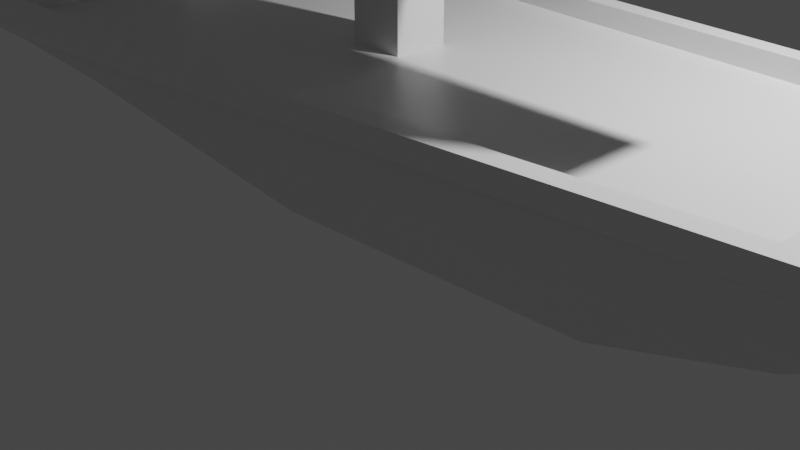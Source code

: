 # Source: CenarioBarquinho.blend  (saved by Blender 3.3.6; exported with 4.5.12 LTS)
import bpy
from mathutils import Matrix  # noqa: F401  (used for matrix-valued properties, if any)

bpy.ops.wm.read_factory_settings(use_empty=True)
scene = bpy.context.scene
scene.name = 'Scene'

# ---- collections
col_collection = bpy.data.collections.new('Collection'); scene.collection.children.link(col_collection)

# ---- materials (node trees are filled in below, after node groups)
mat_material = bpy.data.materials.new('Material')
mat_material.alpha_threshold = 0.0
mat_material.use_transparent_shadow = False
mat_material.line_color = (0.0, 0.0, 0.0, 1.0)

# ---- material node trees
mat_material.use_nodes = True; mat_material.node_tree.nodes.clear()
_N = mat_material.node_tree.nodes; _L = mat_material.node_tree.links
n0 = _N.new('ShaderNodeOutputMaterial'); n0.name = 'Material Output'; n0.location = (300, 300)
n1 = _N.new('ShaderNodeBsdfPrincipled'); n1.name = 'Principled BSDF'; n1.location = (10, 300)
n1.distribution = 'GGX'
n1.subsurface_method = 'RANDOM_WALK_SKIN'
n1.inputs[2].default_value = 0.4
n1.inputs[3].default_value = 1.45
n1.inputs[27].default_value = (0.0, 0.0, 0.0, 1.0)
n1.inputs[28].default_value = 1.0
_L.new(n1.outputs[0], n0.inputs[0])
n0.is_active_output = True

# ---- world
world_world = bpy.data.worlds.new('World'); scene.world = world_world
world_world.use_nodes = True; world_world.node_tree.nodes.clear()
_N = world_world.node_tree.nodes; _L = world_world.node_tree.links
n0 = _N.new('ShaderNodeOutputWorld'); n0.name = 'World Output'; n0.location = (300, 300)
n1 = _N.new('ShaderNodeBackground'); n1.name = 'Background'; n1.location = (10, 300)
n1.inputs[0].default_value = (0.05088, 0.05088, 0.05088, 1.0)
_L.new(n1.outputs[0], n0.inputs[0])
n0.is_active_output = True
world_world.color = (0.05088, 0.05088, 0.05088)
world_world.use_sun_shadow = False
world_world.sun_shadow_jitter_overblur = 0.0

# ---- cameras
cam_camera = bpy.data.cameras.new('Camera')
cam_camera.clip_end = 100.0
cam_camera.ortho_scale = 7.314

# ---- lights
light_light = bpy.data.lights.new('Light', 'POINT')
light_light.transmission_factor = 0.0
light_light.energy = 1000.0
light_light.shadow_soft_size = 0.1
light_light.shadow_maximum_resolution = 0.006
light_light.use_absolute_resolution = True

# ---- meshes
me_cenariobarquinho = bpy.data.meshes.new('CenarioBarquinho')
me_cenariobarquinho.from_pydata([(4.759, 1.238, -0.08534), (2.958, 0.8181, -0.8698), (4.759, -1.238, -0.08534), (2.958, -0.8181, -0.8698), (-3.14, 1.514, -0.08534), (-0.4569, 1.0, -0.8698), (-3.14, -1.514, -0.08534), (-0.4569, -1.0, -0.8698), (5.228, -1.569, 0.3072), (-3.876, -1.918, 0.3072), (5.228, 1.569, 0.3072), (-3.876, 1.918, 0.3072), (5.228, -1.665, 0.7166), (-3.876, -2.496, 0.7166), (5.228, 1.665, 0.7166), (-3.876, 2.496, 0.7166), (5.428, 0.1127, -0.08534), (3.626, 0.4422, -0.8698), (5.428, -0.1127, -0.08534), (3.626, -0.4422, -0.8698), (6.437, 0.2723, 0.7012), (6.437, -0.3015, 0.7012), (6.437, 0.1118, 1.111), (6.437, -0.1053, 1.111), (6.92, 0.2723, 1.146), (6.92, -0.3015, 1.146), (6.92, 0.1118, 1.556), (6.92, -0.1053, 1.556), (7.364, -0.01461, 1.371), (-3.409, -2.24, 0.7166), (7.364, 0.003203, 1.781), (4.761, -1.495, 0.7166), (4.761, 1.495, 0.7166), (-3.409, 2.24, 0.7166), (5.228, -1.665, 0.9316), (-3.876, -2.496, 0.9316), (5.228, 1.665, 0.9316), (-3.876, 2.496, 0.9316), (-3.409, 2.24, 0.9316), (-3.409, -2.24, 0.9316), (4.761, 1.495, 0.9316), (4.761, -1.495, 0.9316), (-0.2935, -0.2935, 0.3033), (-0.2935, -0.2935, 6.63), (-0.2935, 0.2935, 0.3033), (-0.2935, 0.2935, 6.63), (0.2935, -0.2935, 0.3033), (0.2935, -0.2935, 6.63), (0.2935, 0.2935, 0.3033), (0.2935, 0.2935, 6.63), (0.3016, -0.2935, 2.704), (0.3016, -0.2935, 6.646), (0.3016, 0.2935, 2.704), (0.3016, 0.2935, 6.646), (0.8886, -0.2935, 2.704), (1.77, -0.2935, 5.393), (0.8886, 0.2935, 2.704), (1.77, 0.2935, 5.393), (2.816, 0.2935, 3.791), (3.556, 0.2935, 2.704), (3.556, -0.2935, 2.704), (2.816, -0.2935, 3.791), (-1.529, 0.2935, 4.542), (-0.769, 0.2935, 2.271), (-0.2627, -0.2935, 5.672), (-0.2627, -0.2935, 2.271), (-0.2627, 0.2935, 5.672), (-0.2627, 0.2935, 2.271), (-0.769, -0.2935, 2.271), (-1.529, -0.2935, 4.542), (-2.431, -0.2935, 3.048), (-3.07, -0.2935, 2.271), (-3.07, 0.2935, 2.271), (-2.431, 0.2935, 3.048)], [], [(0, 4, 11, 10), (3, 2, 6, 7), (7, 6, 4, 5), (5, 1, 3, 7), (12, 8, 21, 23), (5, 4, 0, 1), (10, 11, 15, 14), (6, 2, 8, 9), (4, 6, 9, 11), (0, 10, 20, 16), (32, 31, 41, 40), (14, 12, 23, 22), (11, 9, 13, 15), (9, 8, 12, 13), (17, 16, 18, 19), (18, 16, 20, 21), (20, 22, 26, 24), (2, 3, 19, 18), (1, 0, 16, 17), (3, 1, 17, 19), (8, 2, 18, 21), (10, 14, 22, 20), (27, 25, 28, 30), (21, 20, 24, 25), (23, 21, 25, 27), (22, 23, 27, 26), (32, 33, 29, 31), (26, 27, 30), (24, 26, 30, 28), (25, 24, 28), (12, 14, 36, 34), (14, 15, 37, 36), (31, 29, 39, 41), (36, 37, 38, 40), (34, 36, 40, 41), (37, 35, 39, 38), (35, 34, 41, 39), (33, 32, 40, 38), (15, 13, 35, 37), (29, 33, 38, 39), (13, 12, 34, 35), (42, 43, 45, 44), (44, 45, 49, 48), (48, 49, 47, 46), (46, 47, 43, 42), (44, 48, 46, 42), (49, 45, 43, 47), (52, 53, 57, 56), (55, 54, 60, 61), (54, 55, 51, 50), (63, 62, 66, 67), (57, 53, 51, 55), (59, 58, 61, 60), (57, 55, 61, 58), (56, 57, 58, 59), (68, 69, 70, 71), (69, 64, 66, 62), (62, 63, 72, 73), (71, 70, 73, 72), (69, 62, 73, 70), (65, 64, 69, 68)])
_uv = me_cenariobarquinho.uv_layers.new(name='UVMap')
_uv.uv.foreach_set('vector', [0.625, 0.5, 0.625, 0.25, 0.625, 0.25, 0.625, 0.5, 0.375, 0.75, 0.625, 0.75, 0.625, 1.0, 0.375, 1.0, 0.375, 0.0, 0.625, 0.0, 0.625, 0.25, 0.375, 0.25, 0.125, 0.5, 0.375, 0.5, 0.375, 0.75, 0.125, 0.75, 0.625, 0.75, 0.625, 0.75, 0.625, 0.75, 0.625, 0.75, 0.375, 0.25, 0.625, 0.25, 0.625, 0.5, 0.375, 0.5, 0.625, 0.5, 0.625, 0.25, 0.625, 0.25, 0.625, 0.5, 0.625, 1.0, 0.625, 0.75, 0.625, 0.75, 0.625, 1.0, 0.625, 0.25, 0.625, 0.0, 0.625, 0.0, 0.625, 0.25, 0.625, 0.5, 0.625, 0.5, 0.625, 0.5, 0.625, 0.5, 0.625, 0.5, 0.625, 0.75, 0.625, 0.75, 0.625, 0.5, 0.625, 0.5, 0.625, 0.75, 0.625, 0.75, 0.625, 0.5, 0.625, 0.25, 0.625, 0.0, 0.625, 0.0, 0.625, 0.25, 0.625, 1.0, 0.625, 0.75, 0.625, 0.75, 0.625, 1.0, 0.375, 0.5, 0.625, 0.5, 0.625, 0.75, 0.375, 0.75, 0.625, 0.75, 0.625, 0.5, 0.625, 0.5, 0.625, 0.75, 0.625, 0.5, 0.625, 0.5, 0.625, 0.5, 0.625, 0.5, 0.625, 0.75, 0.375, 0.75, 0.375, 0.75, 0.625, 0.75, 0.375, 0.5, 0.625, 0.5, 0.625, 0.5, 0.375, 0.5, 0.375, 0.75, 0.375, 0.5, 0.375, 0.5, 0.375, 0.75, 0.625, 0.75, 0.625, 0.75, 0.625, 0.75, 0.625, 0.75, 0.625, 0.5, 0.625, 0.5, 0.625, 0.5, 0.625, 0.5, 0.625, 0.75, 0.625, 0.75, 0.625, 0.75, 0.625, 0.75, 0.625, 0.75, 0.625, 0.5, 0.625, 0.5, 0.625, 0.75, 0.625, 0.75, 0.625, 0.75, 0.625, 0.75, 0.625, 0.75, 0.625, 0.5, 0.625, 0.75, 0.625, 0.75, 0.625, 0.5, 0.625, 0.5, 0.875, 0.5, 0.875, 0.75, 0.625, 0.75, 0.625, 0.5, 0.625, 0.75, 0.625, 0.5, 0.625, 0.5, 0.625, 0.5, 0.625, 0.5, 0.625, 0.5, 0.625, 0.75, 0.625, 0.5, 0.625, 0.75, 0.625, 0.75, 0.625, 0.5, 0.625, 0.5, 0.625, 0.75, 0.625, 0.5, 0.625, 0.25, 0.625, 0.25, 0.625, 0.5, 0.625, 0.75, 0.875, 0.75, 0.875, 0.75, 0.625, 0.75, 0.625, 0.5, 0.625, 0.25, 0.625, 0.25, 0.625, 0.5, 0.625, 0.75, 0.625, 0.5, 0.625, 0.5, 0.625, 0.75, 0.625, 0.25, 0.625, 0.0, 0.625, 0.0, 0.625, 0.25, 0.625, 1.0, 0.625, 0.75, 0.625, 0.75, 0.625, 1.0, 0.875, 0.5, 0.625, 0.5, 0.625, 0.5, 0.875, 0.5, 0.625, 0.25, 0.625, 0.0, 0.625, 0.0, 0.625, 0.25, 0.875, 0.75, 0.875, 0.5, 0.875, 0.5, 0.875, 0.75, 0.625, 1.0, 0.625, 0.75, 0.625, 0.75, 0.625, 1.0, 0.375, 0.0, 0.625, 0.0, 0.625, 0.25, 0.375, 0.25, 0.375, 0.25, 0.625, 0.25, 0.625, 0.5, 0.375, 0.5, 0.375, 0.5, 0.625, 0.5, 0.625, 0.75, 0.375, 0.75, 0.375, 0.75, 0.625, 0.75, 0.625, 1.0, 0.375, 1.0, 0.125, 0.5, 0.375, 0.5, 0.375, 0.75, 0.125, 0.75, 0.625, 0.5, 0.875, 0.5, 0.875, 0.75, 0.625, 0.75, 0.375, 0.25, 0.625, 0.25, 0.625, 0.5, 0.375, 0.5, 0.625, 0.75, 0.375, 0.75, 0.375, 0.75, 0.625, 0.75, 0.375, 0.75, 0.625, 0.75, 0.625, 1.0, 0.375, 1.0, 0.375, 0.75, 0.625, 0.75, 0.625, 1.0, 0.375, 1.0, 0.625, 0.5, 0.875, 0.5, 0.875, 0.75, 0.625, 0.75, 0.375, 0.5, 0.625, 0.5, 0.625, 0.75, 0.375, 0.75, 0.625, 0.5, 0.625, 0.75, 0.625, 0.75, 0.625, 0.5, 0.375, 0.5, 0.625, 0.5, 0.625, 0.5, 0.375, 0.5, 0.375, 0.5, 0.625, 0.5, 0.625, 0.5, 0.375, 0.5, 0.625, 0.5, 0.875, 0.5, 0.875, 0.75, 0.625, 0.75, 0.625, 0.75, 0.375, 0.75, 0.375, 0.75, 0.625, 0.75, 0.375, 0.5, 0.625, 0.5, 0.625, 0.75, 0.375, 0.75, 0.625, 0.5, 0.625, 0.75, 0.625, 0.75, 0.625, 0.5, 0.375, 0.25, 0.625, 0.25, 0.625, 0.5, 0.375, 0.5])
_ca = me_cenariobarquinho.color_attributes.new('Col', 'BYTE_COLOR', 'CORNER')
_ca.data.foreach_set('color', [0.05448, 0.02519, 0.01161, 1.0, 0.05448, 0.02519, 0.01161, 1.0, 0.05448, 0.02519, 0.01161, 1.0, 0.05448, 0.02519, 0.01229, 1.0, 0.05448, 0.02519, 0.01161, 1.0, 0.05448, 0.02519, 0.01161, 1.0, 0.05448, 0.02519, 0.01161, 1.0, 0.05448, 0.02519, 0.01161, 1.0, 0.05448, 0.02519, 0.01161, 1.0, 0.05448, 0.02519, 0.01161, 1.0, 0.05448, 0.02519, 0.01161, 1.0, 0.05448, 0.02519, 0.01161, 1.0, 0.05448, 0.02519, 0.01161, 1.0, 0.05448, 0.02519, 0.01161, 1.0, 0.05448, 0.02519, 0.01161, 1.0, 0.05448, 0.02519, 0.01161, 1.0, 0.05613, 0.02732, 0.01298, 1.0, 0.05613, 0.02624, 0.01298, 1.0, 0.05448, 0.02519, 0.01161, 1.0, 0.05448, 0.02519, 0.01161, 1.0, 0.05448, 0.02519, 0.01161, 1.0, 0.05448, 0.02519, 0.01161, 1.0, 0.05448, 0.02519, 0.01161, 1.0, 0.05448, 0.02519, 0.01161, 1.0, 0.05448, 0.02519, 0.01229, 1.0, 0.05448, 0.02519, 0.01161, 1.0, 0.05448, 0.02519, 0.01161, 1.0, 0.05448, 0.02519, 0.01161, 1.0, 0.05448, 0.02519, 0.01161, 1.0, 0.05448, 0.02519, 0.01161, 1.0, 0.05613, 0.02624, 0.01298, 1.0, 0.05448, 0.02519, 0.01161, 1.0, 0.05448, 0.02519, 0.01161, 1.0, 0.05448, 0.02519, 0.01161, 1.0, 0.05448, 0.02519, 0.01161, 1.0, 0.05448, 0.02519, 0.01161, 1.0, 0.05448, 0.02519, 0.01161, 1.0, 0.05448, 0.02519, 0.01229, 1.0, 0.05448, 0.02519, 0.01161, 1.0, 0.05781, 0.02843, 0.01444, 1.0, 0.05448, 0.02519, 0.01161, 1.0, 0.05448, 0.02519, 0.01161, 1.0, 0.05448, 0.02519, 0.01161, 1.0, 0.05448, 0.02519, 0.01161, 1.0, 0.05448, 0.02519, 0.01161, 1.0, 0.05613, 0.02732, 0.01298, 1.0, 0.05448, 0.02519, 0.01161, 1.0, 0.05448, 0.02519, 0.01161, 1.0, 0.05448, 0.02519, 0.01161, 1.0, 0.05448, 0.02519, 0.01161, 1.0, 0.05448, 0.02519, 0.01161, 1.0, 0.05448, 0.02519, 0.01161, 1.0, 0.05448, 0.02519, 0.01161, 1.0, 0.05613, 0.02624, 0.01298, 1.0, 0.05613, 0.02732, 0.01298, 1.0, 0.05448, 0.02519, 0.01161, 1.0, 0.05781, 0.02843, 0.01444, 1.0, 0.05781, 0.02843, 0.01444, 1.0, 0.05781, 0.02956, 0.01521, 1.0, 0.05448, 0.02624, 0.01229, 1.0, 0.05781, 0.02956, 0.01521, 1.0, 0.05781, 0.02843, 0.01444, 1.0, 0.05448, 0.02519, 0.01161, 1.0, 0.05448, 0.02519, 0.01161, 1.0, 0.05448, 0.02519, 0.01161, 1.0, 0.05448, 0.02519, 0.01161, 1.0, 0.05448, 0.02519, 0.01161, 1.0, 0.05448, 0.02519, 0.01161, 1.0, 0.05448, 0.02519, 0.01161, 1.0, 0.05448, 0.02519, 0.01161, 1.0, 0.05448, 0.02624, 0.01229, 1.0, 0.05781, 0.02956, 0.01521, 1.0, 0.05448, 0.02519, 0.01161, 1.0, 0.05448, 0.02519, 0.01161, 1.0, 0.05781, 0.02843, 0.01444, 1.0, 0.05781, 0.02843, 0.01444, 1.0, 0.05448, 0.02519, 0.01161, 1.0, 0.05448, 0.02519, 0.01161, 1.0, 0.05781, 0.02843, 0.01444, 1.0, 0.05448, 0.02624, 0.01229, 1.0, 0.05613, 0.02624, 0.01298, 1.0, 0.05448, 0.02519, 0.01161, 1.0, 0.05781, 0.02956, 0.01521, 1.0, 0.05448, 0.02519, 0.01161, 1.0, 0.05448, 0.02519, 0.01229, 1.0, 0.05448, 0.02519, 0.01161, 1.0, 0.05448, 0.02519, 0.01161, 1.0, 0.05448, 0.02519, 0.01161, 1.0, 0.05448, 0.02519, 0.01161, 1.0, 0.05448, 0.02519, 0.01161, 1.0, 0.06301, 0.03434, 0.02122, 1.0, 0.05781, 0.02843, 0.01521, 1.0, 0.05448, 0.02519, 0.01161, 1.0, 0.05448, 0.02519, 0.01161, 1.0, 0.05448, 0.02519, 0.01161, 1.0, 0.05448, 0.02519, 0.01161, 1.0, 0.05448, 0.02519, 0.01161, 1.0, 0.05448, 0.02519, 0.01161, 1.0, 0.05448, 0.02519, 0.01161, 1.0, 0.05448, 0.02519, 0.01161, 1.0, 0.05448, 0.02519, 0.01161, 1.0, 0.05448, 0.02519, 0.01161, 1.0, 0.05448, 0.02519, 0.01161, 1.0, 0.05448, 0.02519, 0.01161, 1.0, 0.05448, 0.02519, 0.01161, 1.0, 0.05448, 0.02519, 0.01161, 1.0, 0.05448, 0.02519, 0.01161, 1.0, 0.05448, 0.02519, 0.01161, 1.0, 0.05448, 0.02519, 0.01161, 1.0, 0.05448, 0.02519, 0.01161, 1.0, 0.05781, 0.02843, 0.01521, 1.0, 0.05448, 0.02519, 0.01161, 1.0, 0.05448, 0.02519, 0.01161, 1.0, 0.05781, 0.02843, 0.01521, 1.0, 0.06301, 0.03434, 0.02122, 1.0, 0.05448, 0.02519, 0.01161, 1.0, 0.05448, 0.02519, 0.01161, 1.0, 0.06301, 0.03434, 0.02122, 1.0, 0.05613, 0.02732, 0.01298, 1.0, 0.05448, 0.02519, 0.01161, 1.0, 0.05448, 0.02519, 0.01161, 1.0, 0.05613, 0.02732, 0.0137, 1.0, 0.05448, 0.02519, 0.01161, 1.0, 0.05448, 0.02519, 0.01161, 1.0, 0.05448, 0.02519, 0.01161, 1.0, 0.05448, 0.02519, 0.01161, 1.0, 0.05448, 0.02519, 0.01161, 1.0, 0.05448, 0.02519, 0.01161, 1.0, 0.05448, 0.02519, 0.01161, 1.0, 0.05448, 0.02519, 0.01161, 1.0, 0.05448, 0.02519, 0.01161, 1.0, 0.05448, 0.02519, 0.01161, 1.0, 0.05448, 0.02519, 0.01161, 1.0, 0.05448, 0.02519, 0.01161, 1.0, 0.05613, 0.02732, 0.0137, 1.0, 0.05448, 0.02519, 0.01161, 1.0, 0.05448, 0.02519, 0.01161, 1.0, 0.05448, 0.02519, 0.01161, 1.0, 0.05448, 0.02519, 0.01161, 1.0, 0.05448, 0.02519, 0.01161, 1.0, 0.05448, 0.02519, 0.01161, 1.0, 0.05448, 0.02519, 0.01161, 1.0, 0.05448, 0.02519, 0.01161, 1.0, 0.05613, 0.02732, 0.0137, 1.0, 0.05448, 0.02519, 0.01161, 1.0, 0.05448, 0.02519, 0.01161, 1.0, 0.05448, 0.02519, 0.01161, 1.0, 0.05448, 0.02519, 0.01161, 1.0, 0.05448, 0.02519, 0.01161, 1.0, 0.05448, 0.02519, 0.01161, 1.0, 0.05448, 0.02519, 0.01161, 1.0, 0.05448, 0.02519, 0.01161, 1.0, 0.05448, 0.02519, 0.01161, 1.0, 0.05448, 0.02519, 0.01161, 1.0, 0.05448, 0.02519, 0.01161, 1.0, 0.05448, 0.02519, 0.01161, 1.0, 0.05448, 0.02519, 0.01161, 1.0, 0.05448, 0.02519, 0.01161, 1.0, 0.05448, 0.02519, 0.01161, 1.0, 0.05613, 0.02732, 0.01298, 1.0, 0.05613, 0.02732, 0.0137, 1.0, 0.05448, 0.02519, 0.01161, 1.0, 0.05448, 0.02519, 0.01161, 1.0, 0.05613, 0.02624, 0.01229, 1.0, 0.05448, 0.02519, 0.01161, 1.0, 0.05448, 0.02519, 0.01161, 1.0, 0.05448, 0.02519, 0.01161, 1.0, 0.05448, 0.02519, 0.01161, 1.0, 0.05613, 0.02624, 0.01229, 1.0, 0.05448, 0.02519, 0.01161, 1.0, 0.05448, 0.02519, 0.01161, 1.0, 0.05613, 0.02624, 0.01229, 1.0, 0.06125, 0.0319, 0.0185, 1.0, 0.06125, 0.0319, 0.01764, 1.0, 0.06125, 0.0319, 0.01764, 1.0, 0.06125, 0.0319, 0.0185, 1.0, 0.05613, 0.02624, 0.01229, 1.0, 0.05448, 0.02519, 0.01161, 1.0, 0.05448, 0.02519, 0.01161, 1.0, 0.05448, 0.02519, 0.01161, 1.0, 0.06125, 0.0319, 0.01764, 1.0, 0.05448, 0.02519, 0.01161, 1.0, 0.05613, 0.02624, 0.01229, 1.0, 0.05448, 0.02519, 0.01161, 1.0, 0.05613, 0.02624, 0.01229, 1.0, 0.06125, 0.0319, 0.0185, 1.0, 0.1812, 0.1812, 0.1812, 1.0, 0.08438, 0.08438, 0.08438, 1.0, 0.09531, 0.09531, 0.09531, 1.0, 0.08438, 0.08438, 0.08438, 1.0, 0.08438, 0.08438, 0.08438, 1.0, 0.08438, 0.08438, 0.08438, 1.0, 0.0865, 0.0865, 0.0865, 1.0, 0.0865, 0.0865, 0.0865, 1.0, 0.08438, 0.08438, 0.08438, 1.0, 0.08438, 0.08438, 0.08438, 1.0, 0.08228, 0.08228, 0.08228, 1.0, 0.1529, 0.1529, 0.1529, 1.0, 0.3185, 0.3185, 0.3185, 1.0, 0.3185, 0.3185, 0.3185, 1.0, 0.3095, 0.3095, 0.3095, 1.0, 0.3185, 0.3185, 0.3185, 1.0, 0.09531, 0.09531, 0.09531, 1.0, 0.08438, 0.08438, 0.08438, 1.0, 0.08228, 0.08228, 0.08228, 1.0, 0.08438, 0.08438, 0.08438, 1.0, 0.08438, 0.08438, 0.08438, 1.0, 0.08438, 0.08438, 0.08438, 1.0, 0.0865, 0.0865, 0.0865, 1.0, 0.0865, 0.0865, 0.0865, 1.0, 0.09531, 0.09531, 0.09531, 1.0, 0.08438, 0.08438, 0.08438, 1.0, 0.0865, 0.0865, 0.0865, 1.0, 0.08438, 0.08438, 0.08438, 1.0, 0.08438, 0.08438, 0.08438, 1.0, 0.09531, 0.09531, 0.09531, 1.0, 0.08438, 0.08438, 0.08438, 1.0, 0.08438, 0.08438, 0.08438, 1.0, 0.3185, 0.3185, 0.3185, 1.0, 0.3185, 0.3185, 0.3185, 1.0, 0.3185, 0.3185, 0.3185, 1.0, 0.305, 0.305, 0.305, 1.0, 0.3185, 0.3185, 0.3185, 1.0, 0.3095, 0.3095, 0.3095, 1.0, 0.3095, 0.3095, 0.3095, 1.0, 0.3185, 0.3185, 0.3185, 1.0, 0.3185, 0.3185, 0.3185, 1.0, 0.3185, 0.3185, 0.3185, 1.0, 0.2918, 0.2918, 0.2918, 1.0, 0.3185, 0.3185, 0.3185, 1.0, 0.305, 0.305, 0.305, 1.0, 0.3185, 0.3185, 0.3185, 1.0, 0.3185, 0.3185, 0.3185, 1.0, 0.2918, 0.2918, 0.2918, 1.0, 0.3185, 0.3185, 0.3185, 1.0, 0.3185, 0.3185, 0.3185, 1.0, 0.3185, 0.3185, 0.3185, 1.0, 0.3185, 0.3185, 0.3185, 1.0, 0.3185, 0.3185, 0.3185, 1.0, 0.3095, 0.3095, 0.3095, 1.0, 0.3185, 0.3185, 0.3185, 1.0, 0.3185, 0.3185, 0.3185, 1.0])
me_cenariobarquinho.materials.append(mat_material)
me_cenariobarquinho.use_remesh_preserve_volume = False
me_cenariobarquinho.use_remesh_preserve_attributes = False
me_cenariobarquinho.use_mirror_vertex_groups = False
me_cenariobarquinho.update()

# ---- objects
ob_cenariobarquinho = bpy.data.objects.new('CenarioBarquinho', me_cenariobarquinho)
ob_light = bpy.data.objects.new('Light', light_light)
ob_camera = bpy.data.objects.new('Camera', cam_camera)

# ---- transforms, parenting, visibility, modifiers, constraints
ob_cenariobarquinho.location = (0.0, 0.0, 1.12)
ob_cenariobarquinho.lock_rotations_4d = False
ob_cenariobarquinho.empty_display_type = 'ARROWS'
ob_cenariobarquinho.lineart.crease_threshold = 0.0
ob_light.location = (4.076, 1.005, 5.904)
ob_light.rotation_euler = (0.6503, 0.05522, 1.866)
ob_light.lock_rotations_4d = False
ob_light.empty_display_type = 'ARROWS'
ob_light.color = (0.0, 0.0, 0.0, 0.0)
ob_light.lineart.crease_threshold = 0.0
ob_camera.location = (7.359, -6.926, 4.958)
ob_camera.rotation_euler = (1.109, 0.0, 0.8149)
ob_camera.lock_rotations_4d = False
ob_camera.empty_display_type = 'ARROWS'
ob_camera.color = (0.0, 0.0, 0.0, 0.0)
ob_camera.display_type = 'WIRE'
ob_camera.lineart.crease_threshold = 0.0

# ---- collection membership
col_collection.objects.link(ob_cenariobarquinho)
col_collection.objects.link(ob_light)
col_collection.objects.link(ob_camera)

# ---- scene / render settings (as saved in the file)
scene.camera = ob_camera
scene.frame_start = 1; scene.frame_end = 250; scene.frame_set(1)
scene.render.engine = 'BLENDER_EEVEE_NEXT'
scene.cycles.sampling_pattern = 'TABULATED_SOBOL'
scene.cycles.use_light_tree = False
scene.view_settings.view_transform = 'Filmic'
bpy.context.view_layer.update()
